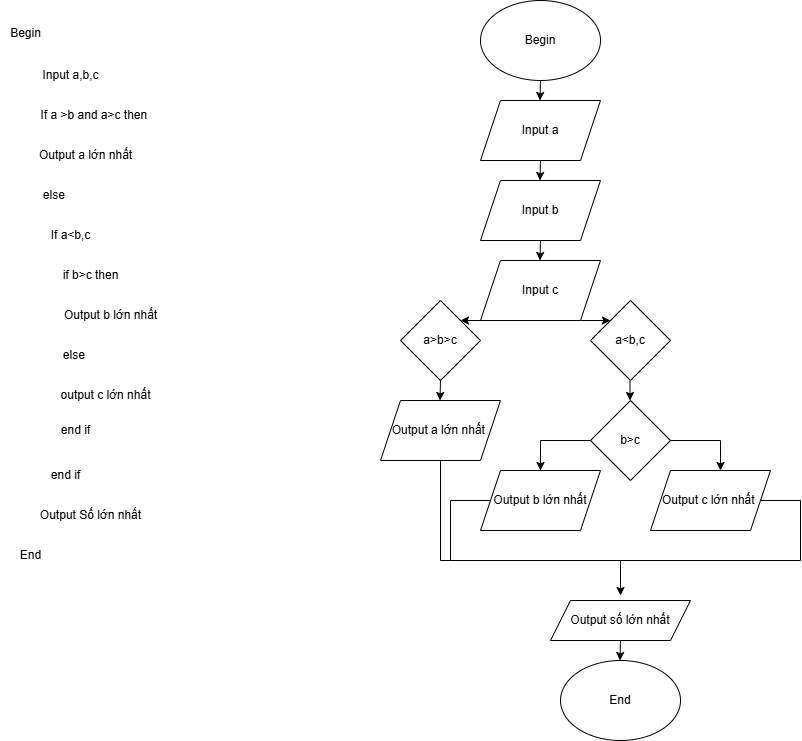

The diagram above was exported from draw.io. Its source (the exported page's mxGraphModel, read from the mxfile embedded in the PNG):
<mxGraphModel dx="1050" dy="522" grid="1" gridSize="10" guides="1" tooltips="1" connect="1" arrows="1" fold="1" page="1" pageScale="1" pageWidth="827" pageHeight="1169" math="0" shadow="0">
  <root>
    <mxCell id="0" />
    <mxCell id="1" parent="0" />
    <mxCell id="KrAjVSiDPJgtD055Xba3-1" value="Begin" style="ellipse;whiteSpace=wrap;html=1;" vertex="1" parent="1">
      <mxGeometry x="480" y="40" width="120" height="80" as="geometry" />
    </mxCell>
    <mxCell id="KrAjVSiDPJgtD055Xba3-2" value="Input a" style="shape=parallelogram;perimeter=parallelogramPerimeter;whiteSpace=wrap;html=1;fixedSize=1;" vertex="1" parent="1">
      <mxGeometry x="480" y="140" width="120" height="60" as="geometry" />
    </mxCell>
    <mxCell id="KrAjVSiDPJgtD055Xba3-3" value="Input b" style="shape=parallelogram;perimeter=parallelogramPerimeter;whiteSpace=wrap;html=1;fixedSize=1;" vertex="1" parent="1">
      <mxGeometry x="480" y="220" width="120" height="60" as="geometry" />
    </mxCell>
    <mxCell id="KrAjVSiDPJgtD055Xba3-4" value="Input c" style="shape=parallelogram;perimeter=parallelogramPerimeter;whiteSpace=wrap;html=1;fixedSize=1;" vertex="1" parent="1">
      <mxGeometry x="480" y="300" width="120" height="60" as="geometry" />
    </mxCell>
    <mxCell id="KrAjVSiDPJgtD055Xba3-5" value="a&amp;gt;b&amp;gt;c" style="rhombus;whiteSpace=wrap;html=1;" vertex="1" parent="1">
      <mxGeometry x="400" y="340" width="80" height="80" as="geometry" />
    </mxCell>
    <mxCell id="KrAjVSiDPJgtD055Xba3-6" value="Output a lớn nhất&amp;nbsp;" style="shape=parallelogram;perimeter=parallelogramPerimeter;whiteSpace=wrap;html=1;fixedSize=1;" vertex="1" parent="1">
      <mxGeometry x="380" y="440" width="120" height="60" as="geometry" />
    </mxCell>
    <mxCell id="KrAjVSiDPJgtD055Xba3-9" value="a&amp;lt;b,c" style="rhombus;whiteSpace=wrap;html=1;" vertex="1" parent="1">
      <mxGeometry x="590" y="340" width="80" height="80" as="geometry" />
    </mxCell>
    <mxCell id="KrAjVSiDPJgtD055Xba3-10" value="b&amp;gt;c" style="rhombus;whiteSpace=wrap;html=1;" vertex="1" parent="1">
      <mxGeometry x="590" y="440" width="80" height="80" as="geometry" />
    </mxCell>
    <mxCell id="KrAjVSiDPJgtD055Xba3-11" value="Output b lớn nhất" style="shape=parallelogram;perimeter=parallelogramPerimeter;whiteSpace=wrap;html=1;fixedSize=1;" vertex="1" parent="1">
      <mxGeometry x="480" y="510" width="120" height="60" as="geometry" />
    </mxCell>
    <mxCell id="KrAjVSiDPJgtD055Xba3-12" value="Output c lớn nhất&amp;nbsp;" style="shape=parallelogram;perimeter=parallelogramPerimeter;whiteSpace=wrap;html=1;fixedSize=1;" vertex="1" parent="1">
      <mxGeometry x="650" y="510" width="120" height="60" as="geometry" />
    </mxCell>
    <mxCell id="KrAjVSiDPJgtD055Xba3-16" value="" style="endArrow=classic;html=1;rounded=0;" edge="1" parent="1">
      <mxGeometry width="50" height="50" relative="1" as="geometry">
        <mxPoint x="540" y="200" as="sourcePoint" />
        <mxPoint x="539.5" y="220" as="targetPoint" />
      </mxGeometry>
    </mxCell>
    <mxCell id="KrAjVSiDPJgtD055Xba3-18" value="" style="endArrow=classic;html=1;rounded=0;" edge="1" parent="1">
      <mxGeometry width="50" height="50" relative="1" as="geometry">
        <mxPoint x="540" y="280" as="sourcePoint" />
        <mxPoint x="539.5" y="300" as="targetPoint" />
      </mxGeometry>
    </mxCell>
    <mxCell id="KrAjVSiDPJgtD055Xba3-19" value="" style="endArrow=classic;html=1;rounded=0;" edge="1" parent="1">
      <mxGeometry width="50" height="50" relative="1" as="geometry">
        <mxPoint x="440" y="420" as="sourcePoint" />
        <mxPoint x="439.5" y="440" as="targetPoint" />
      </mxGeometry>
    </mxCell>
    <mxCell id="KrAjVSiDPJgtD055Xba3-20" value="" style="endArrow=classic;html=1;rounded=0;" edge="1" parent="1">
      <mxGeometry width="50" height="50" relative="1" as="geometry">
        <mxPoint x="629.5" y="420" as="sourcePoint" />
        <mxPoint x="629.5" y="440" as="targetPoint" />
      </mxGeometry>
    </mxCell>
    <mxCell id="KrAjVSiDPJgtD055Xba3-21" value="" style="endArrow=classic;html=1;rounded=0;" edge="1" parent="1">
      <mxGeometry width="50" height="50" relative="1" as="geometry">
        <mxPoint x="540" y="120" as="sourcePoint" />
        <mxPoint x="539.5" y="140" as="targetPoint" />
      </mxGeometry>
    </mxCell>
    <mxCell id="KrAjVSiDPJgtD055Xba3-22" value="" style="endArrow=classic;html=1;rounded=0;" edge="1" parent="1">
      <mxGeometry width="50" height="50" relative="1" as="geometry">
        <mxPoint x="490" y="360" as="sourcePoint" />
        <mxPoint x="460" y="360" as="targetPoint" />
      </mxGeometry>
    </mxCell>
    <mxCell id="KrAjVSiDPJgtD055Xba3-23" value="" style="endArrow=classic;html=1;rounded=0;entryX=0;entryY=0;entryDx=0;entryDy=0;" edge="1" parent="1" target="KrAjVSiDPJgtD055Xba3-9">
      <mxGeometry width="50" height="50" relative="1" as="geometry">
        <mxPoint x="580.5" y="360" as="sourcePoint" />
        <mxPoint x="580" y="380" as="targetPoint" />
      </mxGeometry>
    </mxCell>
    <mxCell id="KrAjVSiDPJgtD055Xba3-25" value="" style="endArrow=classic;html=1;rounded=0;" edge="1" parent="1">
      <mxGeometry width="50" height="50" relative="1" as="geometry">
        <mxPoint x="620" y="600" as="sourcePoint" />
        <mxPoint x="620" y="635" as="targetPoint" />
      </mxGeometry>
    </mxCell>
    <mxCell id="KrAjVSiDPJgtD055Xba3-26" value="" style="endArrow=none;html=1;rounded=0;entryX=0;entryY=0.5;entryDx=0;entryDy=0;" edge="1" parent="1" target="KrAjVSiDPJgtD055Xba3-11">
      <mxGeometry width="50" height="50" relative="1" as="geometry">
        <mxPoint x="450" y="600" as="sourcePoint" />
        <mxPoint x="440" y="550" as="targetPoint" />
        <Array as="points">
          <mxPoint x="450" y="540" />
        </Array>
      </mxGeometry>
    </mxCell>
    <mxCell id="KrAjVSiDPJgtD055Xba3-27" value="" style="endArrow=none;html=1;rounded=0;" edge="1" parent="1" target="KrAjVSiDPJgtD055Xba3-12">
      <mxGeometry width="50" height="50" relative="1" as="geometry">
        <mxPoint x="800" y="600" as="sourcePoint" />
        <mxPoint x="840" y="540" as="targetPoint" />
        <Array as="points">
          <mxPoint x="800" y="540" />
        </Array>
      </mxGeometry>
    </mxCell>
    <mxCell id="KrAjVSiDPJgtD055Xba3-28" value="" style="endArrow=none;html=1;rounded=0;" edge="1" parent="1">
      <mxGeometry width="50" height="50" relative="1" as="geometry">
        <mxPoint x="450" y="600" as="sourcePoint" />
        <mxPoint x="800" y="600" as="targetPoint" />
      </mxGeometry>
    </mxCell>
    <mxCell id="KrAjVSiDPJgtD055Xba3-30" value="" style="endArrow=none;html=1;rounded=0;entryX=0;entryY=0.5;entryDx=0;entryDy=0;" edge="1" parent="1" target="KrAjVSiDPJgtD055Xba3-10">
      <mxGeometry width="50" height="50" relative="1" as="geometry">
        <mxPoint x="540" y="510" as="sourcePoint" />
        <mxPoint x="440" y="550" as="targetPoint" />
        <Array as="points">
          <mxPoint x="540" y="480" />
        </Array>
      </mxGeometry>
    </mxCell>
    <mxCell id="KrAjVSiDPJgtD055Xba3-31" value="" style="endArrow=classic;html=1;rounded=0;entryX=0.5;entryY=0;entryDx=0;entryDy=0;" edge="1" parent="1" target="KrAjVSiDPJgtD055Xba3-11">
      <mxGeometry width="50" height="50" relative="1" as="geometry">
        <mxPoint x="540" y="480" as="sourcePoint" />
        <mxPoint x="440" y="550" as="targetPoint" />
      </mxGeometry>
    </mxCell>
    <mxCell id="KrAjVSiDPJgtD055Xba3-32" value="" style="endArrow=classic;html=1;rounded=0;exitX=1;exitY=0.5;exitDx=0;exitDy=0;" edge="1" parent="1" source="KrAjVSiDPJgtD055Xba3-10">
      <mxGeometry width="50" height="50" relative="1" as="geometry">
        <mxPoint x="670" y="560" as="sourcePoint" />
        <mxPoint x="720" y="510" as="targetPoint" />
        <Array as="points">
          <mxPoint x="720" y="480" />
        </Array>
      </mxGeometry>
    </mxCell>
    <mxCell id="KrAjVSiDPJgtD055Xba3-33" value="" style="endArrow=none;html=1;rounded=0;entryX=0.5;entryY=1;entryDx=0;entryDy=0;" edge="1" parent="1" target="KrAjVSiDPJgtD055Xba3-6">
      <mxGeometry width="50" height="50" relative="1" as="geometry">
        <mxPoint x="450" y="600" as="sourcePoint" />
        <mxPoint x="440" y="550" as="targetPoint" />
        <Array as="points">
          <mxPoint x="440" y="600" />
        </Array>
      </mxGeometry>
    </mxCell>
    <mxCell id="KrAjVSiDPJgtD055Xba3-34" value="End" style="ellipse;whiteSpace=wrap;html=1;" vertex="1" parent="1">
      <mxGeometry x="560" y="700" width="120" height="80" as="geometry" />
    </mxCell>
    <mxCell id="KrAjVSiDPJgtD055Xba3-35" value="Begin" style="text;html=1;align=center;verticalAlign=middle;resizable=0;points=[];autosize=1;strokeColor=none;fillColor=none;" vertex="1" parent="1">
      <mxGeometry y="58" width="50" height="30" as="geometry" />
    </mxCell>
    <mxCell id="KrAjVSiDPJgtD055Xba3-36" value="Input a,b,c" style="text;html=1;align=center;verticalAlign=middle;resizable=0;points=[];autosize=1;strokeColor=none;fillColor=none;" vertex="1" parent="1">
      <mxGeometry x="30" y="100" width="80" height="30" as="geometry" />
    </mxCell>
    <mxCell id="KrAjVSiDPJgtD055Xba3-37" value="If a &amp;gt;b and a&amp;gt;c then&amp;nbsp;" style="text;html=1;align=center;verticalAlign=middle;resizable=0;points=[];autosize=1;strokeColor=none;fillColor=none;" vertex="1" parent="1">
      <mxGeometry x="30" y="140" width="130" height="30" as="geometry" />
    </mxCell>
    <mxCell id="KrAjVSiDPJgtD055Xba3-38" value="Output a lớn nhất" style="text;html=1;align=center;verticalAlign=middle;resizable=0;points=[];autosize=1;strokeColor=none;fillColor=none;" vertex="1" parent="1">
      <mxGeometry x="25" y="180" width="120" height="30" as="geometry" />
    </mxCell>
    <mxCell id="5Fnb2HwCl1KuJwc7wcbb-1" value="If a&amp;lt;b,c" style="text;html=1;align=center;verticalAlign=middle;resizable=0;points=[];autosize=1;strokeColor=none;fillColor=none;" vertex="1" parent="1">
      <mxGeometry x="40" y="260" width="60" height="30" as="geometry" />
    </mxCell>
    <mxCell id="5Fnb2HwCl1KuJwc7wcbb-2" value="if b&amp;gt;c then" style="text;html=1;align=center;verticalAlign=middle;resizable=0;points=[];autosize=1;strokeColor=none;fillColor=none;" vertex="1" parent="1">
      <mxGeometry x="50" y="300" width="80" height="30" as="geometry" />
    </mxCell>
    <mxCell id="5Fnb2HwCl1KuJwc7wcbb-3" value="Output b lớn nhất" style="text;html=1;align=center;verticalAlign=middle;resizable=0;points=[];autosize=1;strokeColor=none;fillColor=none;" vertex="1" parent="1">
      <mxGeometry x="50" y="340" width="120" height="30" as="geometry" />
    </mxCell>
    <mxCell id="5Fnb2HwCl1KuJwc7wcbb-4" value="else&amp;nbsp;" style="text;html=1;align=center;verticalAlign=middle;resizable=0;points=[];autosize=1;strokeColor=none;fillColor=none;" vertex="1" parent="1">
      <mxGeometry x="50" y="380" width="50" height="30" as="geometry" />
    </mxCell>
    <mxCell id="5Fnb2HwCl1KuJwc7wcbb-5" value="end if" style="text;html=1;align=center;verticalAlign=middle;resizable=0;points=[];autosize=1;strokeColor=none;fillColor=none;" vertex="1" parent="1">
      <mxGeometry x="50" y="455" width="50" height="30" as="geometry" />
    </mxCell>
    <mxCell id="5Fnb2HwCl1KuJwc7wcbb-6" value="end if" style="text;html=1;align=center;verticalAlign=middle;resizable=0;points=[];autosize=1;strokeColor=none;fillColor=none;" vertex="1" parent="1">
      <mxGeometry x="40" y="500" width="50" height="30" as="geometry" />
    </mxCell>
    <mxCell id="5Fnb2HwCl1KuJwc7wcbb-7" value="output c lớn nhất" style="text;html=1;align=center;verticalAlign=middle;resizable=0;points=[];autosize=1;strokeColor=none;fillColor=none;" vertex="1" parent="1">
      <mxGeometry x="50" y="420" width="110" height="30" as="geometry" />
    </mxCell>
    <mxCell id="5Fnb2HwCl1KuJwc7wcbb-8" value="Output số lớn nhất" style="shape=parallelogram;perimeter=parallelogramPerimeter;whiteSpace=wrap;html=1;fixedSize=1;" vertex="1" parent="1">
      <mxGeometry x="550" y="640" width="140" height="40" as="geometry" />
    </mxCell>
    <mxCell id="5Fnb2HwCl1KuJwc7wcbb-11" value="" style="endArrow=classic;html=1;rounded=0;" edge="1" parent="1">
      <mxGeometry width="50" height="50" relative="1" as="geometry">
        <mxPoint x="620" y="680" as="sourcePoint" />
        <mxPoint x="619.5" y="700" as="targetPoint" />
      </mxGeometry>
    </mxCell>
    <mxCell id="J_8YDKzIfrNvqEJkh4ZM-2" value="Output Số lớn nhất" style="text;html=1;align=center;verticalAlign=middle;resizable=0;points=[];autosize=1;strokeColor=none;fillColor=none;" vertex="1" parent="1">
      <mxGeometry x="30" y="540" width="120" height="30" as="geometry" />
    </mxCell>
    <mxCell id="J_8YDKzIfrNvqEJkh4ZM-3" value="End" style="text;html=1;align=center;verticalAlign=middle;resizable=0;points=[];autosize=1;strokeColor=none;fillColor=none;" vertex="1" parent="1">
      <mxGeometry x="10" y="580" width="40" height="30" as="geometry" />
    </mxCell>
    <mxCell id="JJz3B2xsPXVtoLe9yz70-8" value="else&amp;nbsp;" style="text;html=1;align=center;verticalAlign=middle;resizable=0;points=[];autosize=1;strokeColor=none;fillColor=none;" vertex="1" parent="1">
      <mxGeometry x="30" y="220" width="50" height="30" as="geometry" />
    </mxCell>
  </root>
</mxGraphModel>